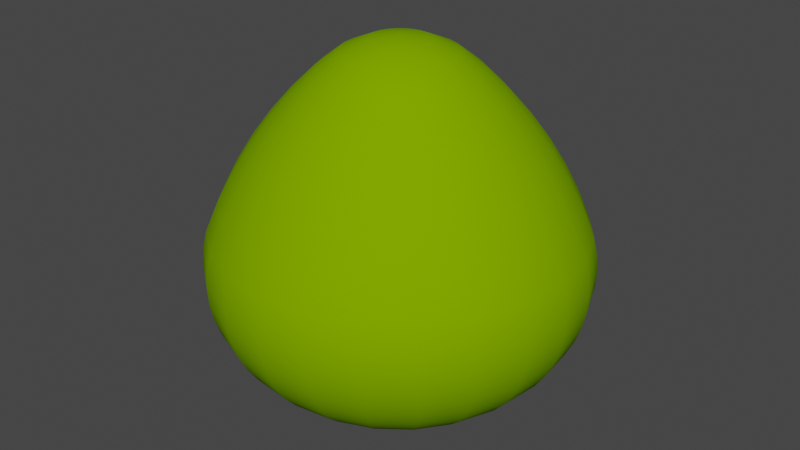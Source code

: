 # Source: HPEo75cm.blend  (saved by Blender 4.0.36; exported with 4.5.12 LTS)
import bpy
from mathutils import Matrix  # noqa: F401  (used for matrix-valued properties, if any)

bpy.ops.wm.read_factory_settings(use_empty=True)
scene = bpy.context.scene
scene.name = 'Scene'

# ---- collections
col_collection = bpy.data.collections.new('Collection'); scene.collection.children.link(col_collection)

# ---- materials (node trees are filled in below, after node groups)
mat_surface_style_3923 = bpy.data.materials.new('surface-style-3923')
mat_surface_style_3923.use_transparent_shadow = False
mat_surface_style_3923.diffuse_color = (0.1961, 0.3922, 0.0, 1.0)
mat_surface_style_3923.roughness = 1.0

# ---- material node trees
mat_surface_style_3923.use_nodes = True; mat_surface_style_3923.node_tree.nodes.clear()
_N = mat_surface_style_3923.node_tree.nodes; _L = mat_surface_style_3923.node_tree.links
n0 = _N.new('ShaderNodeBsdfPrincipled'); n0.name = 'Principled BSDF'; n0.location = (0, 300)
n0.inputs[0].default_value = (0.1961, 0.3922, 0.0, 1.0)
n0.inputs[2].default_value = 1.0
n0.inputs[3].default_value = 1.45
n0.inputs[13].default_value = 0.0
n1 = _N.new('ShaderNodeOutputMaterial'); n1.name = 'Material Output'; n1.location = (280, 300)
_L.new(n0.outputs[0], n1.inputs[0])
n1.is_active_output = True

# ---- world
world_world = bpy.data.worlds.new('World'); scene.world = world_world
world_world.use_nodes = True; world_world.node_tree.nodes.clear()
_N = world_world.node_tree.nodes; _L = world_world.node_tree.links
n0 = _N.new('ShaderNodeOutputWorld'); n0.name = 'World Output'; n0.location = (300, 300)
n1 = _N.new('ShaderNodeBackground'); n1.name = 'Background'; n1.location = (10, 300)
n1.inputs[0].default_value = (0.05088, 0.05088, 0.05088, 1.0)
_L.new(n1.outputs[0], n0.inputs[0])
n0.is_active_output = True
world_world.color = (0.05088, 0.05088, 0.05088)
world_world.use_sun_shadow = False
world_world.sun_shadow_jitter_overblur = 0.0

# ---- meshes
me_hpeo75cm = bpy.data.meshes.new('HPEo75cm')
me_hpeo75cm.from_pydata([(-0.1838, -0.1838, 0.5673), (-0.1959, -0.1959, 0.5442), (-0.1695, -0.1695, 0.5943), (-0.2076, -0.1199, 0.5943), (-0.225, -0.1299, 0.5673), (-0.24, -0.1386, 0.5442), (-0.1386, -0.24, 0.5442), (-0.1299, -0.225, 0.5673), (-0.1199, -0.2076, 0.5943), (-0.07172, -0.2677, 0.5442), (-0.06726, -0.251, 0.5673), (-0.06206, -0.2316, 0.5943), (-2.092e-08, -0.2771, 0.5442), (-1.962e-08, -0.2599, 0.5673), (-1.81e-08, -0.2398, 0.5943), (0.07172, -0.2677, 0.5442), (0.06726, -0.251, 0.5673), (0.06206, -0.2316, 0.5943), (0.1386, -0.24, 0.5442), (0.1299, -0.225, 0.5673), (0.1199, -0.2076, 0.5943), (0.1959, -0.1959, 0.5442), (0.1838, -0.1838, 0.5673), (0.1695, -0.1695, 0.5943), (0.24, -0.1386, 0.5442), (0.225, -0.1299, 0.5673), (0.2076, -0.1199, 0.5943), (0.251, -0.06726, 0.5673), (0.2677, -0.07172, 0.5442), (0.2316, -0.06206, 0.5943), (0.1918, -0.05139, 0.6415), (0.1719, -0.09927, 0.6415), (0.1484, -0.03977, 0.6854), (0.1331, -0.07684, 0.6854), (0.09927, -0.1719, 0.6415), (0.05139, -0.1918, 0.6415), (0.07684, -0.1331, 0.6854), (0.03977, -0.1484, 0.6854), (0.05509, -0.09542, 0.7192), (0.02852, -0.1064, 0.7192), (0.02959, -0.05124, 0.7409), (0.01531, -0.05716, 0.7409), (0.002066, -0.003579, 0.7491), (0.00107, -0.003992, 0.7491), (0.1552, -0.2687, 0.4914), (0.08031, -0.2997, 0.4914), (0.1696, -0.2937, 0.4362), (0.08779, -0.3276, 0.4362), (0.1818, -0.3149, 0.379), (0.0941, -0.3512, 0.379), (0.1857, -0.3216, 0.3453), (0.09612, -0.3587, 0.3453), (0.1872, -0.3243, 0.3109), (0.09691, -0.3617, 0.3109), (0.1863, -0.3228, 0.2765), (0.09646, -0.36, 0.2765), (0.1831, -0.3171, 0.2426), (0.09477, -0.3537, 0.2426), (0.1775, -0.3074, 0.2097), (0.09188, -0.3429, 0.2097), (0.1697, -0.2939, 0.1784), (0.08783, -0.3278, 0.1784), (0.1597, -0.2767, 0.1492), (0.08268, -0.3086, 0.1492), (0.2259, -0.2259, 0.1492), (0.2399, -0.2399, 0.1784), (0.2091, -0.2091, 0.1226), (0.1478, -0.2561, 0.1226), (0.1898, -0.1898, 0.09896), (0.1342, -0.2324, 0.09896), (0.1683, -0.1683, 0.07872), (0.119, -0.2061, 0.07872), (0.145, -0.145, 0.0622), (0.1026, -0.1776, 0.0622), (0.1203, -0.1203, 0.04969), (0.08508, -0.1474, 0.04969), (0.0, 0.0, 0.0), (0.07652, -0.2856, 0.1226), (0.06946, -0.2592, 0.09896), (0.06161, -0.2299, 0.07872), (0.05308, -0.1981, 0.0622), (0.04404, -0.1644, 0.04969), (0.0, 0.0, 0.7486), (0.002922, -0.002922, 0.7491), (-4.467e-09, -0.05917, 0.7409), (-3.12e-10, -0.004133, 0.7491), (-8.32e-09, -0.1102, 0.7192), (-1.16e-08, -0.1537, 0.6854), (-1.499e-08, -0.1985, 0.6415), (-2.343e-08, -0.3103, 0.4914), (-2.561e-08, -0.3392, 0.4362), (-2.745e-08, -0.3636, 0.379), (-2.804e-08, -0.3714, 0.3453), (-2.827e-08, -0.3744, 0.3109), (-2.814e-08, -0.3727, 0.2765), (-2.765e-08, -0.3662, 0.2426), (-2.68e-08, -0.355, 0.2097), (-2.562e-08, -0.3393, 0.1784), (-2.412e-08, -0.3195, 0.1492), (-2.232e-08, -0.2957, 0.1226), (-2.026e-08, -0.2684, 0.09896), (-1.797e-08, -0.238, 0.07872), (-1.548e-08, -0.2051, 0.0622), (-1.285e-08, -0.1702, 0.04969), (-0.01531, -0.05716, 0.7409), (-0.00107, -0.003992, 0.7491), (-0.02852, -0.1064, 0.7192), (-0.03977, -0.1484, 0.6854), (-0.05139, -0.1918, 0.6415), (-0.08031, -0.2997, 0.4914), (-0.08779, -0.3276, 0.4362), (-0.0941, -0.3512, 0.379), (-0.09612, -0.3587, 0.3453), (-0.09691, -0.3617, 0.3109), (-0.09646, -0.36, 0.2765), (-0.09477, -0.3537, 0.2426), (-0.09188, -0.3429, 0.2097), (-0.08783, -0.3278, 0.1784), (-0.08268, -0.3086, 0.1492), (-0.07652, -0.2856, 0.1226), (-0.06161, -0.2299, 0.07872), (-0.06946, -0.2592, 0.09896), (0.2771, -2.092e-08, 0.5442), (0.2599, -1.962e-08, 0.5673), (0.2398, -1.81e-08, 0.5943), (-0.2316, -0.06206, 0.5943), (-0.251, -0.06726, 0.5673), (-0.2677, -0.07172, 0.5442), (0.2677, 0.07172, 0.5442), (0.251, 0.06726, 0.5673), (0.2316, 0.06206, 0.5943), (0.2997, 0.08031, 0.4914), (0.3103, -2.343e-08, 0.4914), (0.3276, 0.08779, 0.4362), (0.3392, -2.561e-08, 0.4362), (0.3512, 0.0941, 0.379), (0.3636, -2.745e-08, 0.379), (0.3587, 0.09612, 0.3453), (0.3714, -2.804e-08, 0.3453), (0.3617, 0.09691, 0.3109), (0.3744, -2.827e-08, 0.3109), (0.36, 0.09646, 0.2765), (0.3727, -2.814e-08, 0.2765), (0.3537, 0.09477, 0.2426), (0.3662, -2.765e-08, 0.2426), (0.3429, 0.09188, 0.2097), (0.355, -2.68e-08, 0.2097), (0.3278, 0.08783, 0.1784), (0.3393, -2.562e-08, 0.1784), (0.3086, 0.08268, 0.1492), (0.3195, -2.412e-08, 0.1492), (0.2856, 0.07652, 0.1226), (0.2957, -2.232e-08, 0.1226), (0.2592, 0.06946, 0.09896), (0.2684, -2.026e-08, 0.09896), (0.2299, 0.06161, 0.07872), (0.238, -1.797e-08, 0.07872), (0.1981, 0.05308, 0.0622), (0.2051, -1.548e-08, 0.0622), (0.1644, 0.04404, 0.04969), (0.1702, -1.285e-08, 0.04969), (0.3086, -0.08268, 0.1492), (0.3278, -0.08783, 0.1784), (0.1918, 0.05139, 0.6415), (0.1985, -1.499e-08, 0.6415), (0.1484, 0.03977, 0.6854), (0.1537, -1.16e-08, 0.6854), (0.1064, 0.02852, 0.7192), (0.1102, -8.32e-09, 0.7192), (0.05716, 0.01531, 0.7409), (0.05917, -4.467e-09, 0.7409), (0.003992, 0.00107, 0.7491), (0.004133, -3.12e-10, 0.7491), (0.003579, 0.002066, 0.7491), (0.1474, 0.08508, 0.04969), (0.1776, 0.1026, 0.0622), (0.2061, 0.119, 0.07872), (0.2324, 0.1342, 0.09896), (0.2561, 0.1478, 0.1226), (0.2767, 0.1597, 0.1492), (0.2939, 0.1697, 0.1784), (0.3074, 0.1775, 0.2097), (0.3171, 0.1831, 0.2426), (0.3228, 0.1863, 0.2765), (0.3243, 0.1872, 0.3109), (0.3216, 0.1857, 0.3453), (0.3149, 0.1818, 0.379), (0.2937, 0.1696, 0.4362), (0.2687, 0.1552, 0.4914), (0.24, 0.1386, 0.5442), (0.2076, 0.1199, 0.5943), (0.1719, 0.09927, 0.6415), (0.1331, 0.07684, 0.6854), (0.09542, 0.05509, 0.7192), (0.05124, 0.02959, 0.7409), (0.002922, 0.002922, 0.7491), (0.1203, 0.1203, 0.04969), (0.145, 0.145, 0.0622), (0.1683, 0.1683, 0.07872), (0.1898, 0.1898, 0.09896), (0.2091, 0.2091, 0.1226), (0.2259, 0.2259, 0.1492), (0.2399, 0.2399, 0.1784), (-0.05308, -0.1981, 0.0622), (0.251, 0.251, 0.2097), (0.2589, 0.2589, 0.2426), (0.2635, 0.2635, 0.2765), (0.2648, 0.2648, 0.3109), (0.2626, 0.2626, 0.3453), (0.2571, 0.2571, 0.379), (0.2398, 0.2398, 0.4362), (0.2194, 0.2194, 0.4914), (0.1959, 0.1959, 0.5442), (0.225, 0.1299, 0.5673), (0.1695, 0.1695, 0.5943), (0.1404, 0.1404, 0.6415), (0.1087, 0.1087, 0.6854), (0.07791, 0.07791, 0.7192), (0.04184, 0.04184, 0.7409), (0.002066, 0.003579, 0.7491), (0.08508, 0.1474, 0.04969), (0.1026, 0.1776, 0.0622), (0.119, 0.2061, 0.07872), (0.1342, 0.2324, 0.09896), (0.1478, 0.2561, 0.1226), (0.1597, 0.2767, 0.1492), (0.1697, 0.2939, 0.1784), (0.1775, 0.3074, 0.2097), (0.1831, 0.3171, 0.2426), (0.1863, 0.3228, 0.2765), (0.1872, 0.3243, 0.3109), (0.1857, 0.3216, 0.3453), (0.1818, 0.3149, 0.379), (0.1696, 0.2937, 0.4362), (0.1552, 0.2687, 0.4914), (0.1386, 0.24, 0.5442), (0.1838, 0.1838, 0.5673), (0.1199, 0.2076, 0.5943), (0.09927, 0.1719, 0.6415), (0.07684, 0.1331, 0.6854), (0.05509, 0.09542, 0.7192), (0.02959, 0.05124, 0.7409), (0.04404, 0.1644, 0.04969), (0.05308, 0.1981, 0.0622), (0.06161, 0.2299, 0.07872), (0.06946, 0.2592, 0.09896), (0.07652, 0.2856, 0.1226), (0.08268, 0.3086, 0.1492), (0.08783, 0.3278, 0.1784), (0.09188, 0.3429, 0.2097), (0.09477, 0.3537, 0.2426), (0.09646, 0.36, 0.2765), (0.09691, 0.3617, 0.3109), (0.09612, 0.3587, 0.3453), (0.0941, 0.3512, 0.379), (0.08779, 0.3276, 0.4362), (0.08031, 0.2997, 0.4914), (0.07172, 0.2677, 0.5442), (0.1299, 0.225, 0.5673), (0.06206, 0.2316, 0.5943), (0.05139, 0.1918, 0.6415), (0.03977, 0.1484, 0.6854), (0.02852, 0.1064, 0.7192), (0.01531, 0.05716, 0.7409), (0.00107, 0.003992, 0.7491), (1.285e-08, 0.1702, 0.04969), (1.548e-08, 0.2051, 0.0622), (1.797e-08, 0.238, 0.07872), (2.026e-08, 0.2684, 0.09896), (2.232e-08, 0.2957, 0.1226), (2.412e-08, 0.3195, 0.1492), (2.562e-08, 0.3393, 0.1784), (2.68e-08, 0.355, 0.2097), (2.765e-08, 0.3662, 0.2426), (2.814e-08, 0.3727, 0.2765), (2.827e-08, 0.3744, 0.3109), (2.804e-08, 0.3714, 0.3453), (2.745e-08, 0.3636, 0.379), (2.561e-08, 0.3392, 0.4362), (2.343e-08, 0.3103, 0.4914), (2.092e-08, 0.2771, 0.5442), (1.962e-08, 0.2599, 0.5673), (1.81e-08, 0.2398, 0.5943), (0.06726, 0.251, 0.5673), (-0.07172, 0.2677, 0.5442), (-0.06726, 0.251, 0.5673), (-0.06206, 0.2316, 0.5943), (-0.1386, 0.24, 0.5442), (-0.1299, 0.225, 0.5673), (-0.1199, 0.2076, 0.5943), (-0.1959, 0.1959, 0.5442), (-0.1838, 0.1838, 0.5673), (-0.1695, 0.1695, 0.5943), (-0.24, 0.1386, 0.5442), (-0.225, 0.1299, 0.5673), (-0.2076, 0.1199, 0.5943), (-0.2677, 0.07172, 0.5442), (-0.251, 0.06726, 0.5673), (-0.2316, 0.06206, 0.5943), (-0.2599, 1.962e-08, 0.5673), (-0.2771, 2.092e-08, 0.5442), (-0.2398, 1.81e-08, 0.5943), (1.499e-08, 0.1985, 0.6415), (1.16e-08, 0.1537, 0.6854), (8.32e-09, 0.1102, 0.7192), (4.467e-09, 0.05917, 0.7409), (-0.3103, 2.343e-08, 0.4914), (-0.2997, 0.08031, 0.4914), (-0.3392, 2.561e-08, 0.4362), (-0.3276, 0.08779, 0.4362), (-0.3636, 2.745e-08, 0.379), (-0.3512, 0.0941, 0.379), (-0.3714, 2.804e-08, 0.3453), (-0.3587, 0.09612, 0.3453), (-0.3587, -0.09612, 0.3453), (-0.3512, -0.0941, 0.379), (-0.3617, -0.09691, 0.3109), (-0.3744, 2.827e-08, 0.3109), (-0.36, -0.09646, 0.2765), (-0.3727, 2.814e-08, 0.2765), (-0.3537, -0.09477, 0.2426), (-0.3662, 2.765e-08, 0.2426), (-0.09477, 0.3537, 0.2426), (-0.09646, 0.36, 0.2765), (-0.09188, 0.3429, 0.2097), (0.2997, -0.08031, 0.4914), (0.2687, -0.1552, 0.4914), (0.3276, -0.08779, 0.4362), (0.2937, -0.1696, 0.4362), (0.3512, -0.0941, 0.379), (0.3149, -0.1818, 0.379), (0.3587, -0.09612, 0.3453), (0.3216, -0.1857, 0.3453), (-0.04404, -0.1644, 0.04969), (-0.08783, 0.3278, 0.1784), (-0.08268, 0.3086, 0.1492), (-0.07652, 0.2856, 0.1226), (0.3429, -0.09188, 0.2097), (0.3537, -0.09477, 0.2426), (0.3617, -0.09691, 0.3109), (0.36, -0.09646, 0.2765), (0.1064, -0.02852, 0.7192), (0.05716, -0.01531, 0.7409), (0.09542, -0.05509, 0.7192), (0.05124, -0.02959, 0.7409), (0.003992, -0.00107, 0.7491), (0.003579, -0.002066, 0.7491), (0.1644, -0.04404, 0.04969), (0.1981, -0.05308, 0.0622), (0.2299, -0.06161, 0.07872), (0.2592, -0.06946, 0.09896), (0.2856, -0.07652, 0.1226), (0.3074, -0.1775, 0.2097), (0.3171, -0.1831, 0.2426), (-0.3171, -0.1831, 0.2426), (-0.3228, -0.1863, 0.2765), (-0.3074, -0.1775, 0.2097), (-0.3429, -0.09188, 0.2097), (-0.2939, -0.1697, 0.1784), (-0.3278, -0.08783, 0.1784), (-0.2767, -0.1597, 0.1492), (-0.3086, -0.08268, 0.1492), (-0.2561, -0.1478, 0.1226), (-0.2856, -0.07652, 0.1226), (-0.2324, -0.1342, 0.09896), (-0.2592, -0.06946, 0.09896), (-0.2061, -0.119, 0.07872), (-0.2299, -0.06161, 0.07872), (-0.1776, -0.1026, 0.0622), (-0.1981, -0.05308, 0.0622), (-0.1474, -0.08508, 0.04969), (-0.1644, -0.04404, 0.04969), (-0.3243, -0.1872, 0.3109), (-0.3216, -0.1857, 0.3453), (-0.3149, -0.1818, 0.379), (-0.2937, -0.1696, 0.4362), (-0.3276, -0.08779, 0.4362), (-0.2687, -0.1552, 0.4914), (-0.2997, -0.08031, 0.4914), (-0.1719, -0.09927, 0.6415), (-0.1918, -0.05139, 0.6415), (-0.1985, 1.499e-08, 0.6415), (-0.1484, -0.03977, 0.6854), (-0.1537, 1.16e-08, 0.6854), (-0.1064, -0.02852, 0.7192), (-0.1102, 8.32e-09, 0.7192), (-0.05716, -0.01531, 0.7409), (-0.05917, 4.467e-09, 0.7409), (-0.003992, -0.00107, 0.7491), (-0.004133, 3.12e-10, 0.7491), (-0.1331, -0.07684, 0.6854), (-0.09542, -0.05509, 0.7192), (-0.05124, -0.02959, 0.7409), (-0.003579, -0.002066, 0.7491), (-0.002922, -0.002922, 0.7491), (-0.1203, -0.1203, 0.04969), (-0.145, -0.145, 0.0622), (-0.1683, -0.1683, 0.07872), (-0.1898, -0.1898, 0.09896), (-0.2091, -0.2091, 0.1226), (-0.2259, -0.2259, 0.1492), (-0.2399, -0.2399, 0.1784), (0.3228, -0.1863, 0.2765), (-0.251, -0.251, 0.2097), (-0.2589, -0.2589, 0.2426), (-0.2635, -0.2635, 0.2765), (-0.2648, -0.2648, 0.3109), (-0.2626, -0.2626, 0.3453), (-0.2571, -0.2571, 0.379), (-0.2398, -0.2398, 0.4362), (-0.2194, -0.2194, 0.4914), (-0.1404, -0.1404, 0.6415), (-0.1087, -0.1087, 0.6854), (-0.07791, -0.07791, 0.7192), (-0.04184, -0.04184, 0.7409), (-0.002066, -0.003579, 0.7491), (-0.08508, -0.1474, 0.04969), (-0.1026, -0.1776, 0.0622), (-0.119, -0.2061, 0.07872), (-0.1342, -0.2324, 0.09896), (-0.1478, -0.2561, 0.1226), (0.3243, -0.1872, 0.3109), (-0.1597, -0.2767, 0.1492), (-0.1697, -0.2939, 0.1784), (-0.1775, -0.3074, 0.2097), (-0.1831, -0.3171, 0.2426), (-0.1863, -0.3228, 0.2765), (-0.1872, -0.3243, 0.3109), (-0.1857, -0.3216, 0.3453), (-0.1818, -0.3149, 0.379), (-0.1696, -0.2937, 0.4362), (-0.1552, -0.2687, 0.4914), (0.2939, -0.1697, 0.1784), (0.2561, -0.1478, 0.1226), (0.2767, -0.1597, 0.1492), (0.2324, -0.1342, 0.09896), (0.2061, -0.119, 0.07872), (0.1776, -0.1026, 0.0622), (-0.09927, -0.1719, 0.6415), (-0.07684, -0.1331, 0.6854), (-0.05509, -0.09542, 0.7192), (-0.02959, -0.05124, 0.7409), (0.2194, -0.2194, 0.4914), (0.2398, -0.2398, 0.4362), (0.2571, -0.2571, 0.379), (0.2626, -0.2626, 0.3453), (0.2648, -0.2648, 0.3109), (0.2635, -0.2635, 0.2765), (0.2589, -0.2589, 0.2426), (0.251, -0.251, 0.2097), (0.1474, -0.08508, 0.04969), (0.04184, -0.04184, 0.7409), (0.07791, -0.07791, 0.7192), (0.1087, -0.1087, 0.6854), (0.1404, -0.1404, 0.6415), (-0.3617, 0.09691, 0.3109), (-0.36, 0.09646, 0.2765), (-0.3537, 0.09477, 0.2426), (-0.355, 2.68e-08, 0.2097), (-0.3429, 0.09188, 0.2097), (-0.3393, 2.562e-08, 0.1784), (-0.3278, 0.08783, 0.1784), (-0.3195, 2.412e-08, 0.1492), (-0.3086, 0.08268, 0.1492), (-0.06161, 0.2299, 0.07872), (-0.06946, 0.2592, 0.09896), (-0.2957, 2.232e-08, 0.1226), (-0.2856, 0.07652, 0.1226), (-0.2684, 2.026e-08, 0.09896), (-0.2592, 0.06946, 0.09896), (-0.238, 1.797e-08, 0.07872), (-0.2299, 0.06161, 0.07872), (-0.2051, 1.548e-08, 0.0622), (-0.1981, 0.05308, 0.0622), (-0.1702, 1.285e-08, 0.04969), (-0.1644, 0.04404, 0.04969), (-0.1918, 0.05139, 0.6415), (-0.1719, 0.09927, 0.6415), (-0.1484, 0.03977, 0.6854), (-0.1331, 0.07684, 0.6854), (-0.1064, 0.02852, 0.7192), (-0.09542, 0.05509, 0.7192), (-0.05716, 0.01531, 0.7409), (-0.05124, 0.02959, 0.7409), (-0.003992, 0.00107, 0.7491), (-0.003579, 0.002066, 0.7491), (-0.2687, 0.1552, 0.4914), (-0.2937, 0.1696, 0.4362), (-0.3149, 0.1818, 0.379), (-0.3216, 0.1857, 0.3453), (-0.3243, 0.1872, 0.3109), (-0.3228, 0.1863, 0.2765), (-0.3171, 0.1831, 0.2426), (-0.3074, 0.1775, 0.2097), (-0.2939, 0.1697, 0.1784), (-0.05308, 0.1981, 0.0622), (-0.2767, 0.1597, 0.1492), (-0.2561, 0.1478, 0.1226), (-0.2324, 0.1342, 0.09896), (-0.2061, 0.119, 0.07872), (-0.1776, 0.1026, 0.0622), (-0.1474, 0.08508, 0.04969), (-0.04184, 0.04184, 0.7409), (-0.002922, 0.002922, 0.7491), (-0.07791, 0.07791, 0.7192), (-0.1087, 0.1087, 0.6854), (-0.1404, 0.1404, 0.6415), (-0.2194, 0.2194, 0.4914), (-0.2398, 0.2398, 0.4362), (-0.2571, 0.2571, 0.379), (-0.2626, 0.2626, 0.3453), (-0.2648, 0.2648, 0.3109), (-0.2635, 0.2635, 0.2765), (-0.2589, 0.2589, 0.2426), (-0.251, 0.251, 0.2097), (-0.04404, 0.1644, 0.04969), (-0.2399, 0.2399, 0.1784), (-0.2259, 0.2259, 0.1492), (-0.2091, 0.2091, 0.1226), (-0.1898, 0.1898, 0.09896), (-0.1683, 0.1683, 0.07872), (-0.145, 0.145, 0.0622), (-0.1203, 0.1203, 0.04969), (-0.02959, 0.05124, 0.7409), (-0.002066, 0.003579, 0.7491), (-0.05509, 0.09542, 0.7192), (-0.07684, 0.1331, 0.6854), (-0.09927, 0.1719, 0.6415), (-0.1552, 0.2687, 0.4914), (-0.1696, 0.2937, 0.4362), (-0.1818, 0.3149, 0.379), (-0.1857, 0.3216, 0.3453), (-0.1872, 0.3243, 0.3109), (-0.1863, 0.3228, 0.2765), (-0.1831, 0.3171, 0.2426), (-0.1775, 0.3074, 0.2097), (-0.1697, 0.2939, 0.1784), (-0.1597, 0.2767, 0.1492), (-0.1478, 0.2561, 0.1226), (-0.1342, 0.2324, 0.09896), (-0.119, 0.2061, 0.07872), (-0.1026, 0.1776, 0.0622), (-0.08508, 0.1474, 0.04969), (3.12e-10, 0.004133, 0.7491), (-0.00107, 0.003992, 0.7491), (-0.01531, 0.05716, 0.7409), (-0.02852, 0.1064, 0.7192), (-0.03977, 0.1484, 0.6854), (-0.05139, 0.1918, 0.6415), (-0.08031, 0.2997, 0.4914), (-0.08779, 0.3276, 0.4362), (-0.0941, 0.3512, 0.379), (-0.09612, 0.3587, 0.3453), (-0.09691, 0.3617, 0.3109)], [], [(4, 1, 0), (4, 5, 1), (2, 4, 0), (3, 4, 2), (7, 8, 2), (7, 2, 0), (7, 0, 1), (6, 7, 1), (10, 11, 8), (10, 8, 7), (10, 7, 6), (9, 10, 6), (13, 14, 11), (13, 11, 10), (13, 10, 9), (12, 13, 9), (16, 17, 14), (16, 14, 13), (16, 13, 12), (15, 16, 12), (20, 17, 16), (19, 20, 16), (18, 16, 15), (18, 19, 16), (19, 23, 20), (22, 23, 19), (21, 19, 18), (21, 22, 19), (25, 26, 23), (25, 23, 22), (24, 22, 21), (24, 25, 22), (29, 26, 25), (27, 25, 24), (27, 29, 25), (28, 27, 24), (29, 30, 31), (29, 31, 26), (33, 31, 30), (33, 30, 32), (20, 34, 35), (20, 35, 17), (37, 35, 34), (37, 34, 36), (39, 37, 36), (39, 36, 38), (40, 39, 38), (41, 39, 40), (43, 41, 40), (43, 40, 42), (45, 18, 15), (44, 18, 45), (46, 44, 45), (46, 45, 47), (46, 47, 49), (48, 46, 49), (50, 49, 51), (48, 49, 50), (50, 53, 52), (50, 51, 53), (54, 53, 55), (52, 53, 54), (54, 57, 56), (54, 55, 57), (58, 57, 59), (56, 57, 58), (60, 58, 59), (60, 59, 61), (60, 61, 63), (62, 60, 63), (65, 60, 62), (64, 65, 62), (67, 66, 64), (62, 67, 64), (69, 68, 66), (67, 69, 66), (69, 71, 70), (69, 70, 68), (71, 73, 72), (71, 72, 70), (75, 74, 72), (73, 75, 72), (74, 75, 76), (67, 62, 63), (67, 63, 77), (78, 69, 67), (77, 78, 67), (78, 79, 71), (78, 71, 69), (79, 80, 73), (79, 73, 71), (81, 75, 73), (80, 81, 73), (75, 81, 76), (82, 43, 42), (82, 42, 83), (43, 84, 41), (85, 84, 43), (41, 86, 39), (84, 86, 41), (86, 87, 37), (86, 37, 39), (87, 88, 35), (87, 35, 37), (17, 35, 88), (17, 88, 14), (15, 12, 89), (45, 15, 89), (47, 45, 89), (47, 89, 90), (47, 90, 91), (49, 47, 91), (49, 91, 92), (51, 49, 92), (53, 92, 93), (51, 92, 53), (53, 94, 55), (53, 93, 94), (55, 94, 95), (57, 55, 95), (59, 57, 95), (59, 95, 96), (61, 59, 96), (61, 96, 97), (61, 97, 98), (63, 61, 98), (77, 63, 98), (77, 98, 99), (100, 78, 77), (99, 100, 77), (101, 79, 78), (100, 101, 78), (101, 102, 80), (101, 80, 79), (103, 81, 80), (102, 103, 80), (81, 103, 76), (82, 85, 43), (105, 104, 84), (105, 84, 85), (104, 106, 86), (104, 86, 84), (106, 107, 87), (106, 87, 86), (107, 108, 88), (107, 88, 87), (88, 108, 11), (14, 88, 11), (89, 12, 9), (89, 9, 109), (90, 89, 109), (90, 109, 110), (90, 110, 111), (91, 90, 111), (92, 91, 111), (92, 111, 112), (92, 113, 93), (92, 112, 113), (94, 113, 114), (93, 113, 94), (95, 94, 114), (95, 114, 115), (95, 115, 116), (96, 95, 116), (97, 96, 116), (97, 116, 117), (97, 117, 118), (98, 97, 118), (99, 98, 118), (99, 118, 119), (121, 120, 101), (121, 101, 100), (119, 121, 100), (119, 100, 99), (123, 124, 29), (123, 29, 27), (122, 27, 28), (122, 123, 27), (126, 5, 4), (126, 127, 5), (125, 4, 3), (125, 126, 4), (130, 124, 123), (129, 123, 122), (129, 130, 123), (128, 129, 122), (131, 128, 122), (131, 122, 132), (133, 131, 132), (133, 132, 134), (135, 133, 134), (135, 134, 136), (135, 136, 138), (137, 135, 138), (140, 139, 137), (140, 137, 138), (140, 141, 139), (142, 141, 140), (141, 142, 144), (143, 141, 144), (145, 143, 144), (145, 144, 146), (147, 145, 146), (147, 146, 148), (147, 148, 150), (149, 147, 150), (151, 149, 150), (151, 150, 152), (152, 154, 153), (152, 153, 151), (154, 156, 155), (154, 155, 153), (158, 157, 155), (156, 158, 155), (160, 159, 157), (158, 160, 157), (159, 160, 76), (150, 148, 162), (150, 162, 161), (124, 163, 164), (130, 163, 124), (166, 164, 163), (166, 163, 165), (167, 166, 165), (168, 166, 167), (169, 168, 167), (170, 168, 169), (171, 170, 169), (172, 170, 171), (171, 82, 172), (173, 82, 171), (174, 159, 76), (157, 159, 174), (157, 174, 175), (155, 157, 175), (155, 175, 176), (155, 176, 177), (153, 155, 177), (153, 177, 178), (151, 153, 178), (179, 149, 151), (178, 179, 151), (179, 180, 147), (179, 147, 149), (181, 145, 147), (180, 181, 147), (143, 181, 182), (145, 181, 143), (143, 182, 183), (143, 183, 141), (139, 183, 184), (141, 183, 139), (137, 184, 185), (139, 184, 137), (137, 185, 186), (137, 186, 135), (186, 187, 133), (186, 133, 135), (133, 188, 131), (187, 188, 133), (131, 189, 128), (188, 189, 131), (130, 191, 163), (190, 191, 130), (192, 163, 191), (165, 163, 192), (167, 165, 192), (167, 192, 193), (169, 167, 193), (169, 193, 194), (173, 169, 194), (171, 169, 173), (195, 82, 173), (174, 196, 197), (175, 174, 197), (175, 197, 198), (176, 175, 198), (176, 198, 199), (177, 176, 199), (178, 177, 199), (178, 199, 200), (178, 200, 201), (179, 178, 201), (201, 202, 180), (201, 180, 179), (203, 102, 101), (120, 203, 101), (180, 202, 204), (180, 204, 181), (182, 204, 205), (181, 204, 182), (182, 205, 206), (182, 206, 183), (183, 206, 207), (183, 207, 184), (185, 207, 208), (184, 207, 185), (186, 208, 209), (185, 208, 186), (186, 209, 210), (186, 210, 187), (187, 210, 211), (187, 211, 188), (211, 212, 189), (211, 189, 188), (190, 130, 129), (213, 129, 128), (213, 190, 129), (189, 213, 128), (191, 190, 214), (191, 214, 215), (192, 191, 215), (192, 215, 216), (217, 192, 216), (193, 192, 217), (218, 193, 217), (194, 193, 218), (173, 194, 218), (173, 218, 195), (195, 219, 82), (220, 221, 197), (220, 197, 196), (196, 76, 220), (221, 222, 198), (221, 198, 197), (198, 223, 199), (222, 223, 198), (223, 224, 200), (223, 200, 199), (200, 225, 201), (224, 225, 200), (202, 201, 225), (202, 225, 226), (227, 202, 226), (227, 204, 202), (228, 204, 227), (228, 205, 204), (228, 206, 205), (229, 206, 228), (230, 206, 229), (230, 207, 206), (230, 208, 207), (231, 208, 230), (232, 208, 231), (232, 209, 208), (233, 209, 232), (233, 210, 209), (234, 210, 233), (234, 211, 210), (212, 211, 234), (212, 234, 235), (213, 214, 190), (236, 214, 213), (212, 213, 189), (212, 236, 213), (237, 238, 215), (237, 215, 214), (239, 216, 215), (238, 239, 215), (240, 217, 216), (239, 240, 216), (240, 241, 218), (240, 218, 217), (219, 195, 218), (241, 219, 218), (242, 243, 221), (242, 221, 220), (221, 244, 222), (243, 244, 221), (222, 245, 223), (244, 245, 222), (245, 246, 224), (245, 224, 223), (225, 224, 246), (225, 246, 247), (226, 225, 247), (226, 247, 248), (226, 248, 249), (227, 226, 249), (250, 227, 249), (250, 228, 227), (250, 229, 228), (251, 229, 250), (252, 229, 251), (252, 230, 229), (252, 231, 230), (253, 231, 252), (254, 231, 253), (254, 232, 231), (233, 232, 254), (233, 254, 255), (233, 255, 256), (234, 233, 256), (235, 234, 256), (235, 256, 257), (212, 235, 258), (236, 212, 258), (214, 258, 237), (214, 236, 258), (237, 259, 260), (238, 237, 260), (261, 239, 238), (260, 261, 238), (262, 240, 239), (261, 262, 239), (240, 263, 241), (262, 263, 240), (241, 264, 219), (263, 264, 241), (265, 266, 243), (265, 243, 242), (242, 76, 265), (267, 244, 243), (266, 267, 243), (267, 268, 245), (267, 245, 244), (268, 269, 246), (268, 246, 245), (247, 246, 269), (247, 269, 270), (248, 247, 270), (248, 270, 271), (248, 271, 272), (249, 248, 272), (250, 249, 272), (250, 272, 273), (250, 273, 274), (251, 250, 274), (274, 252, 251), (275, 252, 274), (276, 252, 275), (276, 253, 252), (254, 253, 276), (254, 276, 277), (255, 254, 277), (255, 277, 278), (255, 278, 279), (256, 255, 279), (256, 279, 280), (257, 256, 280), (283, 280, 281), (283, 281, 282), (283, 257, 280), (259, 283, 282), (281, 280, 284), (281, 284, 285), (281, 285, 286), (282, 281, 286), (285, 284, 287), (285, 287, 288), (285, 288, 289), (286, 285, 289), (291, 287, 290), (288, 287, 291), (289, 291, 292), (289, 288, 291), (290, 293, 294), (291, 290, 294), (292, 294, 295), (292, 291, 294), (293, 296, 297), (294, 297, 298), (294, 293, 297), (295, 294, 298), (297, 300, 299), (297, 296, 300), (298, 299, 301), (298, 297, 299), (258, 257, 283), (258, 235, 257), (237, 283, 259), (237, 258, 283), (259, 282, 302), (260, 259, 302), (260, 303, 261), (302, 303, 260), (261, 304, 262), (303, 304, 261), (304, 305, 263), (304, 263, 262), (296, 307, 306), (296, 306, 300), (309, 308, 306), (307, 309, 306), (311, 310, 308), (309, 311, 308), (313, 312, 310), (311, 313, 310), (310, 312, 314), (310, 314, 315), (317, 316, 314), (317, 314, 312), (317, 318, 316), (319, 318, 317), (319, 321, 320), (319, 320, 318), (273, 322, 323), (274, 273, 323), (273, 272, 324), (273, 324, 322), (325, 28, 24), (325, 24, 326), (327, 325, 326), (327, 326, 328), (327, 328, 330), (329, 327, 330), (330, 331, 329), (332, 331, 330), (333, 103, 102), (203, 333, 102), (271, 334, 324), (272, 271, 324), (271, 270, 335), (271, 335, 334), (269, 336, 335), (270, 269, 335), (166, 30, 164), (32, 30, 166), (164, 30, 29), (124, 164, 29), (146, 144, 338), (146, 338, 337), (138, 136, 329), (138, 329, 331), (134, 327, 329), (136, 134, 329), (331, 140, 138), (339, 140, 331), (340, 142, 140), (340, 140, 339), (132, 122, 28), (132, 28, 325), (144, 142, 340), (144, 340, 338), (132, 325, 327), (134, 132, 327), (146, 337, 162), (148, 146, 162), (342, 341, 168), (342, 168, 170), (342, 343, 341), (344, 343, 342), (346, 344, 342), (346, 342, 345), (168, 32, 166), (341, 32, 168), (348, 347, 160), (348, 160, 158), (82, 345, 172), (33, 32, 341), (343, 33, 341), (349, 156, 154), (350, 349, 154), (150, 161, 351), (152, 150, 351), (160, 347, 76), (350, 154, 152), (351, 350, 152), (348, 158, 156), (349, 348, 156), (352, 337, 338), (352, 338, 353), (320, 354, 355), (320, 355, 318), (320, 356, 354), (357, 356, 320), (357, 359, 358), (357, 358, 356), (361, 360, 358), (359, 361, 358), (361, 363, 362), (361, 362, 360), (362, 363, 365), (364, 362, 365), (364, 365, 367), (366, 364, 367), (368, 366, 367), (368, 367, 369), (370, 368, 369), (370, 369, 371), (371, 76, 370), (316, 355, 372), (318, 355, 316), (314, 372, 373), (316, 372, 314), (315, 373, 374), (314, 373, 315), (315, 374, 375), (376, 315, 375), (378, 376, 375), (378, 375, 377), (5, 378, 377), (127, 378, 5), (379, 125, 3), (380, 125, 379), (381, 301, 125), (381, 125, 380), (380, 382, 383), (380, 383, 381), (383, 384, 385), (382, 384, 383), (384, 386, 387), (384, 387, 385), (387, 388, 389), (386, 388, 387), (380, 390, 382), (379, 390, 380), (390, 391, 384), (390, 384, 382), (384, 392, 386), (391, 392, 384), (392, 393, 388), (392, 388, 386), (388, 393, 82), (393, 394, 82), (370, 76, 395), (395, 396, 368), (395, 368, 370), (397, 366, 368), (396, 397, 368), (398, 364, 366), (397, 398, 366), (398, 399, 362), (398, 362, 364), (399, 400, 360), (399, 360, 362), (360, 400, 401), (358, 360, 401), (402, 338, 340), (353, 338, 402), (356, 401, 403), (358, 401, 356), (356, 403, 404), (356, 404, 354), (354, 404, 405), (354, 405, 355), (372, 405, 406), (355, 405, 372), (373, 406, 407), (372, 406, 373), (374, 407, 408), (373, 407, 374), (374, 408, 409), (374, 409, 375), (377, 409, 410), (375, 409, 377), (1, 377, 410), (5, 377, 1), (3, 411, 379), (2, 411, 3), (411, 412, 390), (411, 390, 379), (412, 413, 391), (412, 391, 390), (413, 414, 392), (413, 392, 391), (392, 394, 393), (414, 394, 392), (415, 82, 394), (416, 395, 76), (196, 174, 76), (396, 395, 416), (396, 416, 417), (397, 396, 417), (397, 417, 418), (419, 397, 418), (398, 397, 419), (420, 398, 419), (399, 398, 420), (402, 340, 339), (402, 339, 421), (400, 399, 420), (400, 420, 422), (400, 423, 401), (422, 423, 400), (423, 403, 401), (424, 403, 423), (425, 403, 424), (425, 404, 403), (306, 378, 127), (300, 306, 127), (426, 404, 425), (426, 405, 404), (426, 406, 405), (427, 406, 426), (428, 406, 427), (428, 407, 406), (428, 408, 407), (429, 408, 428), (430, 408, 429), (430, 409, 408), (430, 410, 409), (431, 410, 430), (6, 1, 410), (431, 6, 410), (337, 352, 432), (162, 337, 432), (351, 161, 434), (351, 434, 433), (433, 435, 350), (433, 350, 351), (435, 436, 349), (435, 349, 350), (306, 308, 376), (306, 376, 378), (349, 437, 348), (436, 437, 349), (411, 2, 8), (411, 8, 438), (411, 438, 439), (412, 411, 439), (412, 439, 440), (413, 412, 440), (414, 413, 440), (414, 440, 441), (414, 441, 415), (394, 414, 415), (82, 415, 105), (333, 416, 76), (24, 21, 442), (326, 24, 442), (442, 328, 326), (443, 328, 442), (443, 330, 328), (444, 330, 443), (445, 332, 330), (445, 330, 444), (446, 421, 332), (446, 332, 445), (446, 402, 421), (447, 402, 446), (447, 353, 402), (448, 353, 447), (449, 352, 353), (449, 353, 448), (449, 432, 352), (65, 432, 449), (64, 432, 65), (434, 432, 64), (64, 66, 433), (64, 433, 434), (433, 68, 435), (66, 68, 433), (308, 310, 315), (308, 315, 376), (68, 70, 436), (68, 436, 435), (70, 72, 437), (70, 437, 436), (72, 74, 450), (72, 450, 437), (450, 74, 76), (82, 83, 346), (42, 40, 451), (42, 451, 83), (451, 38, 452), (40, 38, 451), (38, 36, 453), (38, 453, 452), (36, 34, 454), (36, 454, 453), (454, 20, 23), (34, 20, 454), (421, 339, 331), (421, 331, 332), (44, 21, 18), (442, 21, 44), (443, 44, 46), (442, 44, 443), (444, 46, 48), (443, 46, 444), (445, 48, 50), (444, 48, 445), (445, 52, 446), (445, 50, 52), (447, 52, 54), (446, 52, 447), (447, 56, 448), (447, 54, 56), (449, 56, 58), (448, 56, 449), (65, 58, 60), (449, 58, 65), (300, 127, 126), (299, 126, 125), (299, 300, 126), (301, 299, 125), (313, 317, 312), (455, 317, 313), (456, 319, 317), (456, 317, 455), (456, 457, 321), (456, 321, 319), (459, 458, 321), (457, 459, 321), (459, 461, 460), (459, 460, 458), (461, 463, 462), (461, 462, 460), (465, 268, 267), (464, 465, 267), (467, 466, 462), (463, 467, 462), (466, 467, 469), (468, 466, 469), (468, 469, 471), (470, 468, 471), (470, 471, 473), (472, 470, 473), (472, 473, 475), (474, 472, 475), (475, 76, 474), (477, 295, 298), (477, 298, 476), (476, 478, 479), (476, 479, 477), (480, 481, 479), (478, 480, 479), (480, 482, 483), (480, 483, 481), (483, 484, 485), (482, 484, 483), (293, 486, 307), (293, 307, 296), (486, 487, 309), (486, 309, 307), (487, 488, 311), (487, 311, 309), (488, 313, 311), (489, 313, 488), (490, 455, 313), (490, 313, 489), (491, 456, 455), (491, 455, 490), (491, 457, 456), (492, 457, 491), (493, 459, 457), (493, 457, 492), (493, 494, 461), (493, 461, 459), (495, 464, 267), (495, 267, 266), (494, 496, 463), (494, 463, 461), (497, 467, 463), (496, 497, 463), (469, 467, 497), (469, 497, 498), (471, 469, 498), (471, 498, 499), (500, 471, 499), (473, 471, 500), (501, 76, 475), (484, 82, 485), (389, 82, 484), (483, 485, 503), (483, 503, 502), (481, 483, 502), (481, 502, 504), (481, 504, 505), (479, 481, 505), (479, 505, 506), (477, 479, 506), (477, 506, 292), (295, 477, 292), (290, 507, 486), (290, 486, 293), (508, 487, 486), (508, 486, 507), (508, 488, 487), (509, 488, 508), (298, 301, 381), (476, 298, 381), (510, 489, 488), (510, 488, 509), (511, 490, 489), (511, 489, 510), (511, 491, 490), (512, 491, 511), (512, 492, 491), (513, 492, 512), (514, 493, 492), (514, 492, 513), (515, 495, 266), (515, 266, 265), (516, 494, 493), (516, 493, 514), (516, 517, 496), (516, 496, 494), (497, 496, 517), (497, 517, 518), (519, 497, 518), (498, 497, 519), (499, 498, 519), (499, 519, 520), (500, 499, 520), (500, 520, 521), (522, 500, 521), (501, 500, 522), (387, 389, 484), (387, 484, 482), (485, 82, 503), (502, 503, 524), (502, 524, 523), (336, 269, 268), (465, 336, 268), (525, 502, 523), (504, 502, 525), (505, 504, 525), (505, 525, 526), (506, 505, 526), (506, 526, 527), (289, 506, 527), (292, 506, 289), (287, 528, 507), (287, 507, 290), (476, 383, 478), (381, 383, 476), (507, 529, 508), (507, 528, 529), (509, 529, 530), (508, 529, 509), (510, 530, 531), (509, 530, 510), (510, 532, 511), (510, 531, 532), (511, 533, 512), (511, 532, 533), (513, 533, 534), (512, 533, 513), (514, 534, 535), (513, 534, 514), (265, 76, 515), (514, 536, 516), (514, 535, 536), (536, 537, 517), (536, 517, 516), (517, 537, 538), (518, 517, 538), (519, 518, 538), (519, 538, 539), (520, 519, 539), (520, 539, 540), (520, 540, 541), (521, 520, 541), (521, 541, 542), (522, 521, 542), (501, 473, 500), (475, 473, 501), (220, 76, 242), (542, 76, 522), (219, 264, 82), (264, 543, 82), (543, 544, 82), (522, 76, 501), (503, 82, 524), (523, 524, 544), (523, 544, 545), (525, 523, 545), (525, 545, 546), (526, 525, 546), (526, 546, 547), (527, 526, 547), (527, 547, 548), (548, 286, 289), (548, 289, 527), (383, 385, 480), (383, 480, 478), (287, 549, 528), (284, 549, 287), (528, 550, 529), (549, 550, 528), (550, 551, 530), (550, 530, 529), (531, 551, 552), (530, 551, 531), (532, 552, 553), (531, 552, 532), (532, 323, 533), (532, 553, 323), (533, 322, 534), (533, 323, 322), (535, 322, 324), (534, 322, 535), (334, 536, 535), (324, 334, 535), (334, 335, 537), (334, 537, 536), (336, 538, 537), (335, 336, 537), (539, 538, 336), (539, 336, 465), (539, 465, 464), (540, 539, 464), (541, 540, 464), (541, 464, 495), (542, 541, 495), (542, 495, 515), (515, 76, 542), (82, 105, 85), (105, 441, 104), (415, 441, 105), (441, 440, 106), (441, 106, 104), (439, 107, 106), (440, 439, 106), (438, 108, 107), (439, 438, 107), (108, 438, 8), (11, 108, 8), (82, 346, 345), (9, 6, 431), (109, 9, 431), (347, 450, 76), (437, 450, 347), (437, 347, 348), (110, 109, 431), (110, 431, 430), (110, 430, 429), (111, 110, 429), (161, 162, 432), (161, 432, 434), (112, 429, 428), (111, 429, 112), (451, 344, 346), (83, 451, 346), (112, 427, 113), (112, 428, 427), (114, 427, 426), (113, 427, 114), (451, 452, 343), (451, 343, 344), (114, 425, 115), (114, 426, 425), (321, 458, 357), (321, 357, 320), (115, 424, 116), (115, 425, 424), (452, 453, 33), (452, 33, 343), (117, 116, 424), (117, 424, 423), (454, 31, 33), (453, 454, 33), (117, 423, 422), (118, 117, 422), (119, 118, 422), (119, 422, 420), (23, 26, 31), (454, 23, 31), (420, 419, 121), (420, 121, 119), (121, 418, 120), (419, 418, 121), (120, 417, 203), (418, 417, 120), (203, 416, 333), (417, 416, 203), (460, 359, 357), (458, 460, 357), (462, 361, 359), (460, 462, 359), (462, 466, 363), (462, 363, 361), (388, 82, 389), (369, 367, 470), (369, 470, 472), (371, 369, 472), (371, 472, 474), (367, 365, 468), (367, 468, 470), (365, 363, 466), (365, 466, 468), (474, 76, 371), (345, 342, 170), (345, 170, 172), (103, 333, 76), (524, 82, 544), (305, 544, 543), (545, 544, 305), (304, 545, 305), (546, 545, 304), (547, 546, 304), (547, 304, 303), (480, 387, 482), (385, 387, 480), (548, 547, 303), (548, 303, 302), (302, 282, 286), (302, 286, 548), (279, 549, 284), (280, 279, 284), (278, 550, 549), (279, 278, 549), (278, 277, 551), (278, 551, 550), (276, 552, 551), (277, 276, 551), (553, 276, 275), (552, 276, 553), (553, 274, 323), (553, 275, 274), (263, 543, 264), (305, 543, 263)])
me_hpeo75cm.polygons.foreach_set('use_smooth', [True] * 1104)
me_hpeo75cm.materials.append(mat_surface_style_3923)
me_hpeo75cm.update()

# ---- objects
ob_hpeo75cm = bpy.data.objects.new('HPEo75cm', me_hpeo75cm)

# ---- transforms, parenting, visibility, modifiers, constraints
ob_hpeo75cm.location = (0.0, 0.0, 0.0)

# ---- collection membership
col_collection.objects.link(ob_hpeo75cm)

# ---- scene / render settings (as saved in the file)
scene.frame_start = 1; scene.frame_end = 250; scene.frame_set(1)
scene.render.engine = 'BLENDER_EEVEE_NEXT'
scene.render.image_settings.color_mode = 'RGB'
scene.cycles.sampling_pattern = 'TABULATED_SOBOL'
scene.view_settings.view_transform = 'Filmic'
bpy.context.view_layer.update()

# ---- added for rendering (the .blend has no active camera and no usable light): camera, sun
cam_auto = bpy.data.cameras.new('AutoCamera')
cam_auto.lens = 50.0
cam_auto.sensor_width = 36.0
cam_auto.clip_end = 1000.0
ob_auto_camera = bpy.data.objects.new('AutoCamera', cam_auto)
scene.collection.objects.link(ob_auto_camera)
ob_auto_camera.location = (1.20014, -1.44017, 1.33466)
ob_auto_camera.rotation_euler = (1.09748, -7.21219e-08, 0.694738)
scene.camera = ob_auto_camera
light_auto_sun = bpy.data.lights.new('AutoSun', 'SUN')
light_auto_sun.energy = 3.0
light_auto_sun.angle = 0.0523599
ob_auto_sun = bpy.data.objects.new('AutoSun', light_auto_sun)
scene.collection.objects.link(ob_auto_sun)
ob_auto_sun.rotation_euler = (0.872665, 0.174533, 0.523599)
bpy.context.view_layer.update()
